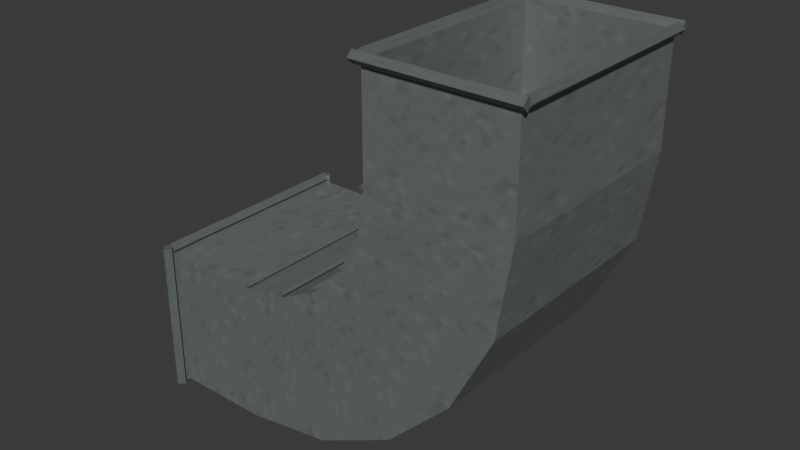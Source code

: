 # Source: hvac_elbow_up.blend  (saved by Blender 4.3.34; exported with 4.5.12 LTS)
import bpy
from mathutils import Matrix  # noqa: F401  (used for matrix-valued properties, if any)

bpy.ops.wm.read_factory_settings(use_empty=True)
scene = bpy.context.scene
scene.name = 'Scene'

# ---- collections
col_collection = bpy.data.collections.new('Collection'); scene.collection.children.link(col_collection)

# ---- images (referenced by path relative to the original .blend; pixels are not part of the script)
import os
ASSET_DIR = os.environ.get("B2B_ASSET_DIR", "")  # directory of the original .blend (textures are referenced by path, not embedded)
HERE = os.path.dirname(os.path.abspath(__file__))  # packed textures are extracted next to this script under _unpacked/

def load_image(name, relpath, width, height, colorspace="sRGB"):
    """Load a texture the original file referenced (path relative to the .blend, or extracted next to this script)."""
    p = next((c for c in (os.path.join(HERE, relpath), os.path.join(ASSET_DIR, relpath)) if relpath and os.path.exists(c)), "")
    if p:
        img = bpy.data.images.load(p, check_existing=True)
        img.name = name
    else:  # same state as the original file: an image datablock whose file is absent (Cycles renders it pink)
        img = bpy.data.images.new(name, width, height)
        img.source = "FILE"
        img.filepath = "//" + (relpath or name)
    img.colorspace_settings.name = colorspace
    return img
img_liminal_utility_256_png = load_image('liminal_utility_256.png', '_unpacked/liminal_utility_256.6681fb18.png', 256, 256, 'sRGB')

# ---- materials (node trees are filled in below, after node groups)
mat_galvanized_004 = bpy.data.materials.new('galvanized.004')
mat_brushed_004 = bpy.data.materials.new('brushed.004')

# ---- material node trees
mat_galvanized_004.use_nodes = True; mat_galvanized_004.node_tree.nodes.clear()
_N = mat_galvanized_004.node_tree.nodes; _L = mat_galvanized_004.node_tree.links
n0 = _N.new('ShaderNodeBsdfPrincipled'); n0.name = 'Principled BSDF'; n0.location = (10, 300)
n0.inputs[1].default_value = 0.55
n0.inputs[2].default_value = 0.48
n1 = _N.new('ShaderNodeOutputMaterial'); n1.name = 'Material Output'; n1.location = (300, 300)
n2 = _N.new('ShaderNodeTexImage'); n2.name = 'Image Texture'; n2.location = (0, 0)
n2.image = img_liminal_utility_256_png
n2.interpolation = 'Closest'
_L.new(n0.outputs[0], n1.inputs[0])
_L.new(n2.outputs[0], n0.inputs[0])
n1.is_active_output = True
mat_brushed_004.use_nodes = True; mat_brushed_004.node_tree.nodes.clear()
_N = mat_brushed_004.node_tree.nodes; _L = mat_brushed_004.node_tree.links
n0 = _N.new('ShaderNodeBsdfPrincipled'); n0.name = 'Principled BSDF'; n0.location = (10, 300)
n0.inputs[1].default_value = 0.55
n0.inputs[2].default_value = 0.48
n1 = _N.new('ShaderNodeOutputMaterial'); n1.name = 'Material Output'; n1.location = (300, 300)
n2 = _N.new('ShaderNodeTexImage'); n2.name = 'Image Texture'; n2.location = (0, 0)
n2.image = img_liminal_utility_256_png
n2.interpolation = 'Closest'
_L.new(n0.outputs[0], n1.inputs[0])
_L.new(n2.outputs[0], n0.inputs[0])
n1.is_active_output = True

# ---- world
world_world = bpy.data.worlds.new('World'); scene.world = world_world
world_world.use_nodes = True; world_world.node_tree.nodes.clear()
_N = world_world.node_tree.nodes; _L = world_world.node_tree.links
n0 = _N.new('ShaderNodeOutputWorld'); n0.name = 'World Output'; n0.location = (300, 300)
n1 = _N.new('ShaderNodeBackground'); n1.name = 'Background'; n1.location = (10, 300)
n1.inputs[0].default_value = (0.05088, 0.05088, 0.05088, 1.0)
_L.new(n1.outputs[0], n0.inputs[0])
n0.is_active_output = True
world_world.color = (0.05088, 0.05088, 0.05088)
world_world.sun_shadow_jitter_overblur = 0.0

# ---- meshes
me_segmented_sheet_elbow_001 = bpy.data.meshes.new('segmented_sheet_elbow.001')
me_segmented_sheet_elbow_001.from_pydata([(-0.5545, -0.3, 0.425), (-0.5545, 0.3, 0.425), (-0.5545, 0.3, 0.025), (-0.5545, -0.3, 0.025), (-0.5545, -0.288, 0.413), (-0.5545, 0.288, 0.413), (-0.5545, 0.288, 0.037), (-0.5545, -0.288, 0.037), (-0.2545, -0.3, 0.425), (-0.2545, 0.3, 0.425), (-0.2545, 0.3, 0.025), (-0.2545, -0.3, 0.025), (-0.2545, -0.288, 0.413), (-0.2545, 0.288, 0.413), (-0.2545, 0.288, 0.037), (-0.2545, -0.288, 0.037), (-0.1309, -0.3, 0.4446), (-0.1309, 0.3, 0.4446), (-0.007286, 0.3, 0.06415), (-0.007286, -0.3, 0.06415), (-0.1272, -0.288, 0.4332), (-0.1272, 0.288, 0.4332), (-0.01099, 0.288, 0.07557), (-0.01099, -0.288, 0.07557), (-0.01939, -0.3, 0.5014), (-0.01939, 0.3, 0.5014), (0.2157, 0.3, 0.1778), (0.2157, -0.3, 0.1778), (-0.01233, -0.288, 0.4917), (-0.01233, 0.288, 0.4917), (0.2087, 0.288, 0.1875), (0.2087, -0.288, 0.1875), (0.06911, -0.3, 0.5899), (0.06911, 0.3, 0.5899), (0.3927, 0.3, 0.3548), (0.3927, -0.3, 0.3548), (0.07881, -0.288, 0.5828), (0.07881, 0.288, 0.5828), (0.383, 0.288, 0.3618), (0.383, -0.288, 0.3618), (0.1259, -0.3, 0.7014), (0.1259, 0.3, 0.7014), (0.5063, 0.3, 0.5778), (0.5063, -0.3, 0.5778), (0.1373, -0.288, 0.6977), (0.1373, 0.288, 0.6977), (0.4949, 0.288, 0.5815), (0.4949, -0.288, 0.5815), (0.1455, -0.3, 0.825), (0.1455, 0.3, 0.825), (0.5455, 0.3, 0.825), (0.5455, -0.3, 0.825), (0.1575, -0.288, 0.825), (0.1575, 0.288, 0.825), (0.5335, 0.288, 0.825), (0.5335, -0.288, 0.825), (0.1455, -0.3, 1.125), (0.1455, 0.3, 1.125), (0.5455, 0.3, 1.125), (0.5455, -0.3, 1.125), (0.1575, -0.288, 1.125), (0.1575, 0.288, 1.125), (0.5335, 0.288, 1.125), (0.5335, -0.288, 1.125), (-0.5545, 0.293, 0.007), (-0.5545, 0.293, 0.443), (-0.5705, 0.309, 0.007), (-0.5705, 0.309, 0.443), (-0.5545, 0.325, 0.007), (-0.5545, 0.325, 0.443), (-0.5385, 0.309, 0.007), (-0.5385, 0.309, 0.443), (-0.5545, 0.3, 0.032), (-0.5545, -0.3, 0.032), (-0.5385, 0.3, 0.016), (-0.5385, -0.3, 0.016), (-0.5545, 0.3, 9.686e-08), (-0.5545, -0.3, 0.0), (-0.5705, 0.3, 0.016), (-0.5705, -0.3, 0.016), (-0.5545, -0.325, 0.007), (-0.5545, -0.325, 0.443), (-0.5705, -0.309, 0.007), (-0.5705, -0.309, 0.443), (-0.5545, -0.293, 0.007), (-0.5545, -0.293, 0.443), (-0.5385, -0.309, 0.007), (-0.5385, -0.309, 0.443), (-0.5545, 0.3, 0.45), (-0.5545, -0.3, 0.45), (-0.5385, 0.3, 0.434), (-0.5385, -0.3, 0.434), (-0.5545, 0.3, 0.418), (-0.5545, -0.3, 0.418), (-0.5705, 0.3, 0.434), (-0.5705, -0.3, 0.434), (0.5635, 0.309, 1.141), (0.1275, 0.309, 1.141), (0.5635, 0.293, 1.125), (0.1275, 0.293, 1.125), (0.5635, 0.309, 1.109), (0.1275, 0.309, 1.109), (0.5635, 0.325, 1.125), (0.1275, 0.325, 1.125), (0.5545, 0.3, 1.141), (0.5545, -0.3, 1.141), (0.5705, 0.3, 1.125), (0.5705, -0.3, 1.125), (0.5545, 0.3, 1.109), (0.5545, -0.3, 1.109), (0.5385, 0.3, 1.125), (0.5385, -0.3, 1.125), (0.5635, -0.309, 1.141), (0.1275, -0.309, 1.141), (0.5635, -0.325, 1.125), (0.1275, -0.325, 1.125), (0.5635, -0.309, 1.109), (0.1275, -0.309, 1.109), (0.5635, -0.293, 1.125), (0.1275, -0.293, 1.125), (0.1365, 0.3, 1.141), (0.1365, -0.3, 1.141), (0.1525, 0.3, 1.125), (0.1525, -0.3, 1.125), (0.1365, 0.3, 1.109), (0.1365, -0.3, 1.109), (0.1205, 0.3, 1.125), (0.1205, -0.3, 1.125), (-0.2545, 0.3, 0.439), (-0.2545, -0.3, 0.439), (-0.2475, 0.3, 0.432), (-0.2475, -0.3, 0.432), (-0.2545, 0.3, 0.425), (-0.2545, -0.3, 0.425), (-0.2615, 0.3, 0.432), (-0.2615, -0.3, 0.432), (-0.1331, 0.3, 0.4582), (-0.1331, -0.3, 0.4582), (-0.1261, 0.3, 0.4512), (-0.1261, -0.3, 0.4512), (-0.1331, 0.3, 0.4442), (-0.1331, -0.3, 0.4442), (-0.1401, 0.3, 0.4512), (-0.1401, -0.3, 0.4512), (-0.0235, 0.3, 0.5141), (-0.0235, -0.3, 0.5141), (-0.0165, 0.3, 0.5071), (-0.0165, -0.3, 0.5071), (-0.0235, 0.3, 0.5001), (-0.0235, -0.3, 0.5001), (-0.0305, 0.3, 0.5071), (-0.0305, -0.3, 0.5071), (0.06344, 0.3, 0.601), (0.06344, -0.3, 0.601), (0.07044, 0.3, 0.594), (0.07044, -0.3, 0.594), (0.06344, 0.3, 0.587), (0.06344, -0.3, 0.587), (0.05644, 0.3, 0.594), (0.05644, -0.3, 0.594), (0.1193, 0.3, 0.7106), (0.1193, -0.3, 0.7106), (0.1263, 0.3, 0.7036), (0.1263, -0.3, 0.7036), (0.1193, 0.3, 0.6966), (0.1193, -0.3, 0.6966), (0.1123, 0.3, 0.7036), (0.1123, -0.3, 0.7036), (0.1385, 0.3, 0.832), (0.1385, -0.3, 0.832), (0.1455, 0.3, 0.825), (0.1455, -0.3, 0.825), (0.1385, 0.3, 0.818), (0.1385, -0.3, 0.818), (0.1315, 0.3, 0.825), (0.1315, -0.3, 0.825)], [], [(8, 1, 0), (13, 4, 5), (9, 2, 1), (14, 5, 6), (10, 3, 2), (15, 6, 7), (11, 0, 3), (12, 7, 4), (16, 9, 8), (21, 12, 13), (17, 10, 9), (14, 21, 13), (18, 11, 10), (23, 14, 15), (11, 16, 8), (20, 15, 12), (24, 17, 16), (29, 20, 21), (17, 26, 18), (30, 21, 22), (26, 19, 18), (31, 22, 23), (27, 16, 19), (28, 23, 20), (32, 25, 24), (37, 28, 29), (33, 26, 25), (38, 29, 30), (34, 27, 26), (39, 30, 31), (27, 32, 24), (28, 39, 31), (40, 33, 32), (45, 36, 37), (33, 42, 34), (46, 37, 38), (42, 35, 34), (47, 38, 39), (43, 32, 35), (44, 39, 36), (48, 41, 40), (53, 44, 45), (49, 42, 41), (54, 45, 46), (50, 43, 42), (55, 46, 47), (43, 48, 40), (44, 55, 47), (56, 49, 48), (61, 52, 53), (57, 50, 49), (62, 53, 54), (58, 51, 50), (63, 54, 55), (59, 48, 51), (60, 55, 52), (1, 4, 0), (1, 6, 5), (3, 6, 2), (0, 7, 3), (56, 61, 57), (57, 62, 58), (58, 63, 59), (59, 60, 56), (65, 66, 64), (67, 68, 66), (67, 71, 69), (69, 70, 68), (71, 64, 70), (66, 70, 64), (73, 74, 72), (75, 76, 74), (75, 79, 77), (77, 78, 76), (79, 72, 78), (74, 78, 72), (81, 82, 80), (83, 84, 82), (83, 87, 85), (85, 86, 84), (87, 80, 86), (82, 86, 80), (89, 90, 88), (91, 92, 90), (91, 95, 93), (93, 94, 92), (95, 88, 94), (90, 94, 88), (97, 98, 96), (99, 100, 98), (99, 103, 101), (101, 102, 100), (103, 96, 102), (98, 102, 96), (105, 106, 104), (107, 108, 106), (105, 109, 107), (109, 110, 108), (111, 104, 110), (104, 108, 110), (113, 114, 112), (115, 116, 114), (115, 119, 117), (117, 118, 116), (119, 112, 118), (114, 118, 112), (121, 122, 120), (123, 124, 122), (121, 125, 123), (125, 126, 124), (127, 120, 126), (120, 124, 126), (129, 130, 128), (131, 132, 130), (129, 133, 131), (133, 134, 132), (135, 128, 134), (128, 132, 134), (137, 138, 136), (139, 140, 138), (137, 141, 139), (141, 142, 140), (143, 136, 142), (138, 142, 136), (145, 146, 144), (147, 148, 146), (145, 149, 147), (149, 150, 148), (151, 144, 150), (146, 150, 144), (153, 154, 152), (155, 156, 154), (153, 157, 155), (157, 158, 156), (159, 152, 158), (154, 158, 152), (161, 162, 160), (163, 164, 162), (161, 165, 163), (165, 166, 164), (167, 160, 166), (162, 166, 160), (169, 170, 168), (171, 172, 170), (169, 173, 171), (173, 174, 172), (175, 168, 174), (170, 174, 168), (8, 9, 1), (13, 12, 4), (9, 10, 2), (14, 13, 5), (10, 11, 3), (15, 14, 6), (11, 8, 0), (12, 15, 7), (16, 17, 9), (21, 20, 12), (17, 18, 10), (14, 22, 21), (18, 19, 11), (23, 22, 14), (11, 19, 16), (20, 23, 15), (24, 25, 17), (29, 28, 20), (17, 25, 26), (30, 29, 21), (26, 27, 19), (31, 30, 22), (27, 24, 16), (28, 31, 23), (32, 33, 25), (37, 36, 28), (33, 34, 26), (38, 37, 29), (34, 35, 27), (39, 38, 30), (27, 35, 32), (28, 36, 39), (40, 41, 33), (45, 44, 36), (33, 41, 42), (46, 45, 37), (42, 43, 35), (47, 46, 38), (43, 40, 32), (44, 47, 39), (48, 49, 41), (53, 52, 44), (49, 50, 42), (54, 53, 45), (50, 51, 43), (55, 54, 46), (43, 51, 48), (44, 52, 55), (56, 57, 49), (61, 60, 52), (57, 58, 50), (62, 61, 53), (58, 59, 51), (63, 62, 54), (59, 56, 48), (60, 63, 55), (1, 5, 4), (1, 2, 6), (3, 7, 6), (0, 4, 7), (56, 60, 61), (57, 61, 62), (58, 62, 63), (59, 63, 60), (65, 67, 66), (67, 69, 68), (67, 65, 71), (69, 71, 70), (71, 65, 64), (66, 68, 70), (73, 75, 74), (75, 77, 76), (75, 73, 79), (77, 79, 78), (79, 73, 72), (74, 76, 78), (81, 83, 82), (83, 85, 84), (83, 81, 87), (85, 87, 86), (87, 81, 80), (82, 84, 86), (89, 91, 90), (91, 93, 92), (91, 89, 95), (93, 95, 94), (95, 89, 88), (90, 92, 94), (97, 99, 98), (99, 101, 100), (99, 97, 103), (101, 103, 102), (103, 97, 96), (98, 100, 102), (105, 107, 106), (107, 109, 108), (105, 111, 109), (109, 111, 110), (111, 105, 104), (104, 106, 108), (113, 115, 114), (115, 117, 116), (115, 113, 119), (117, 119, 118), (119, 113, 112), (114, 116, 118), (121, 123, 122), (123, 125, 124), (121, 127, 125), (125, 127, 126), (127, 121, 120), (120, 122, 124), (129, 131, 130), (131, 133, 132), (129, 135, 133), (133, 135, 134), (135, 129, 128), (128, 130, 132), (137, 139, 138), (139, 141, 140), (137, 143, 141), (141, 143, 142), (143, 137, 136), (138, 140, 142), (145, 147, 146), (147, 149, 148), (145, 151, 149), (149, 151, 150), (151, 145, 144), (146, 148, 150), (153, 155, 154), (155, 157, 156), (153, 159, 157), (157, 159, 158), (159, 153, 152), (154, 156, 158), (161, 163, 162), (163, 165, 164), (161, 167, 165), (165, 167, 166), (167, 161, 160), (162, 164, 166), (169, 171, 170), (171, 173, 172), (169, 175, 173), (173, 175, 174), (175, 169, 168), (170, 172, 174)])
me_segmented_sheet_elbow_001.polygons.foreach_set('material_index', [0, 0, 0, 0, 0, 0, 0, 0, 0, 0, 0, 0, 0, 0, 0, 0, 0, 0, 0, 0, 0, 0, 0, 0, 0, 0, 0, 0, 0, 0, 0, 0, 0, 0, 0, 0, 0, 0, 0, 0, 0, 0, 0, 0, 0, 0, 0, 0, 0, 0, 0, 0, 0, 0, 0, 0, 0, 0, 0, 0, 0, 0, 0, 0, 1, 1, 1, 1, 1, 1, 1, 1, 1, 1, 1, 1, 1, 1, 1, 1, 1, 1, 1, 1, 1, 1, 1, 1, 1, 1, 1, 1, 1, 1, 1, 1, 1, 1, 1, 1, 1, 1, 1, 1, 1, 1, 1, 1, 1, 1, 1, 1, 1, 1, 1, 1, 1, 1, 1, 1, 1, 1, 1, 1, 1, 1, 1, 1, 1, 1, 1, 1, 1, 1, 1, 1, 1, 1, 1, 1, 1, 1, 1, 1, 1, 1, 1, 1, 0, 0, 0, 0, 0, 0, 0, 0, 0, 0, 0, 0, 0, 0, 0, 0, 0, 0, 0, 0, 0, 0, 0, 0, 0, 0, 0, 0, 0, 0, 0, 0, 0, 0, 0, 0, 0, 0, 0, 0, 0, 0, 0, 0, 0, 0, 0, 0, 0, 0, 0, 0, 0, 0, 0, 0, 0, 0, 0, 0, 0, 0, 0, 0, 1, 1, 1, 1, 1, 1, 1, 1, 1, 1, 1, 1, 1, 1, 1, 1, 1, 1, 1, 1, 1, 1, 1, 1, 1, 1, 1, 1, 1, 1, 1, 1, 1, 1, 1, 1, 1, 1, 1, 1, 1, 1, 1, 1, 1, 1, 1, 1, 1, 1, 1, 1, 1, 1, 1, 1, 1, 1, 1, 1, 1, 1, 1, 1, 1, 1, 1, 1, 1, 1, 1, 1, 1, 1, 1, 1, 1, 1, 1, 1, 1, 1, 1, 1])
_uv = me_segmented_sheet_elbow_001.uv_layers.new(name='UVMap')
_uv.uv.foreach_set('vector', [0.2362, 0.7638, 0.01375, 0.9862, 0.01375, 0.7638, 0.2362, 0.9862, 0.01375, 0.7638, 0.01375, 0.9862, 0.2362, 0.9862, 0.01375, 0.7638, 0.01375, 0.9862, 0.2362, 0.7638, 0.01375, 0.9862, 0.01375, 0.7638, 0.2362, 0.9862, 0.01375, 0.7638, 0.01375, 0.9862, 0.2362, 0.7638, 0.01375, 0.9862, 0.01375, 0.7638, 0.2362, 0.7638, 0.01375, 0.9862, 0.01375, 0.7638, 0.2362, 0.9862, 0.01375, 0.7638, 0.01375, 0.9862, 0.2362, 0.7638, 0.01375, 0.9862, 0.01375, 0.7638, 0.2362, 0.9862, 0.01375, 0.7638, 0.01375, 0.9862, 0.125, 0.9862, 0.01375, 0.7638, 0.01375, 0.9759, 0.01375, 0.7638, 0.1301, 0.9862, 0.01375, 0.9749, 0.2362, 0.9862, 0.01375, 0.7638, 0.01375, 0.9862, 0.2362, 0.7638, 0.01375, 0.9862, 0.01375, 0.7638, 0.01375, 0.7638, 0.125, 0.9862, 0.01375, 0.9759, 0.1301, 0.9862, 0.01375, 0.7638, 0.01375, 0.9749, 0.2362, 0.7638, 0.01375, 0.9862, 0.01375, 0.7638, 0.2362, 0.9862, 0.01375, 0.7638, 0.01375, 0.9862, 0.01375, 0.9573, 0.2362, 0.8216, 0.09309, 0.7638, 0.2362, 0.8236, 0.01375, 0.955, 0.09072, 0.7638, 0.2362, 0.9862, 0.01375, 0.7638, 0.01375, 0.9862, 0.2362, 0.7638, 0.01375, 0.9862, 0.01375, 0.7638, 0.2362, 0.8216, 0.01375, 0.9573, 0.09309, 0.7638, 0.08984, 0.9862, 0.09072, 0.7638, 0.01375, 0.955, 0.01375, 0.9862, 0.2362, 0.7638, 0.01375, 0.7638, 0.2362, 0.9862, 0.01375, 0.7638, 0.2362, 0.7638, 0.06153, 0.9862, 0.1407, 0.7638, 0.01375, 0.9385, 0.2362, 0.8619, 0.01375, 0.935, 0.1381, 0.7638, 0.2362, 0.9862, 0.01375, 0.7638, 0.01375, 0.9862, 0.2362, 0.7638, 0.01375, 0.9862, 0.01375, 0.7638, 0.1407, 0.7638, 0.06153, 0.9862, 0.01375, 0.9385, 0.01375, 0.935, 0.2362, 0.8619, 0.1381, 0.7638, 0.01375, 0.9862, 0.2362, 0.7638, 0.01375, 0.7638, 0.2362, 0.9862, 0.01375, 0.7638, 0.2362, 0.7638, 0.01375, 0.9147, 0.2362, 0.9069, 0.1784, 0.7638, 0.2362, 0.9093, 0.01375, 0.9102, 0.1764, 0.7638, 0.2362, 0.9862, 0.01375, 0.7638, 0.2362, 0.7638, 0.01375, 0.9862, 0.2362, 0.7638, 0.01375, 0.7638, 0.2362, 0.9069, 0.01375, 0.9147, 0.1784, 0.7638, 0.04504, 0.9862, 0.1764, 0.7638, 0.01375, 0.9102, 0.01375, 0.9862, 0.2362, 0.7638, 0.01375, 0.7638, 0.2362, 0.9862, 0.01375, 0.7638, 0.2362, 0.7638, 0.02413, 0.9862, 0.2155, 0.7638, 0.01375, 0.875, 0.2362, 0.9862, 0.01375, 0.8699, 0.2146, 0.7638, 0.2362, 0.9862, 0.01375, 0.7638, 0.2362, 0.7638, 0.01375, 0.9862, 0.2362, 0.7638, 0.01375, 0.7638, 0.2155, 0.7638, 0.02413, 0.9862, 0.01375, 0.875, 0.01375, 0.8699, 0.2362, 0.9862, 0.2146, 0.7638, 0.01375, 0.9862, 0.2362, 0.7638, 0.01375, 0.7638, 0.2362, 0.9862, 0.01375, 0.7638, 0.2362, 0.7638, 0.01375, 0.9862, 0.2362, 0.7638, 0.01375, 0.7638, 0.2362, 0.9862, 0.01375, 0.7638, 0.2362, 0.7638, 0.2362, 0.9862, 0.01375, 0.7638, 0.2362, 0.7638, 0.01375, 0.9862, 0.2362, 0.7638, 0.01375, 0.7638, 0.2362, 0.9862, 0.01375, 0.7638, 0.2362, 0.7638, 0.01375, 0.9862, 0.2362, 0.7638, 0.01375, 0.7638, 0.2362, 0.9862, 0.0182, 0.7638, 0.01375, 0.9862, 0.2362, 0.9862, 0.01375, 0.7704, 0.01375, 0.9796, 0.01375, 0.7638, 0.2318, 0.9862, 0.2362, 0.7638, 0.01375, 0.9862, 0.2362, 0.7704, 0.01375, 0.7638, 0.01375, 0.7638, 0.2362, 0.9818, 0.01375, 0.9862, 0.01375, 0.9862, 0.2296, 0.7638, 0.2362, 0.9862, 0.2362, 0.9862, 0.01375, 0.7682, 0.2362, 0.7638, 0.2362, 0.7638, 0.02043, 0.9862, 0.01375, 0.7638, 0.01375, 0.2362, 0.2362, 0.01375, 0.01375, 0.01375, 0.2362, 0.2362, 0.01375, 0.01375, 0.2362, 0.01375, 0.2362, 0.125, 0.01375, 0.125, 0.125, 0.01375, 0.2362, 0.2362, 0.01375, 0.01375, 0.2362, 0.01375, 0.01375, 0.2362, 0.2362, 0.01375, 0.01375, 0.01375, 0.2362, 0.125, 0.01375, 0.125, 0.125, 0.2362, 0.01375, 0.2362, 0.2362, 0.01375, 0.01375, 0.01375, 0.2362, 0.2362, 0.01375, 0.01375, 0.2362, 0.01375, 0.2362, 0.125, 0.01375, 0.125, 0.125, 0.01375, 0.2362, 0.2362, 0.01375, 0.01375, 0.2362, 0.01375, 0.01375, 0.2362, 0.2362, 0.01375, 0.01375, 0.01375, 0.2362, 0.125, 0.01375, 0.125, 0.125, 0.2362, 0.01375, 0.2362, 0.2362, 0.01375, 0.01375, 0.01375, 0.2362, 0.2362, 0.01375, 0.01375, 0.2362, 0.01375, 0.2362, 0.125, 0.01375, 0.125, 0.125, 0.01375, 0.2362, 0.2362, 0.01375, 0.01375, 0.2362, 0.01375, 0.01375, 0.2362, 0.2362, 0.01375, 0.01375, 0.01375, 0.2362, 0.125, 0.01375, 0.125, 0.125, 0.2362, 0.01375, 0.2362, 0.2362, 0.01375, 0.01375, 0.01375, 0.2362, 0.2362, 0.01375, 0.01375, 0.2362, 0.01375, 0.2362, 0.125, 0.01375, 0.125, 0.125, 0.01375, 0.2362, 0.2362, 0.01375, 0.01375, 0.2362, 0.01375, 0.01375, 0.2362, 0.2362, 0.01375, 0.01375, 0.01375, 0.2362, 0.125, 0.01375, 0.125, 0.125, 0.2362, 0.01375, 0.2362, 0.2362, 0.01375, 0.01375, 0.01375, 0.2362, 0.2362, 0.01375, 0.01375, 0.2362, 0.01375, 0.2362, 0.125, 0.01375, 0.125, 0.125, 0.01375, 0.2362, 0.2362, 0.01375, 0.01375, 0.2362, 0.01375, 0.01375, 0.2362, 0.2362, 0.01375, 0.01375, 0.01375, 0.2362, 0.125, 0.01375, 0.125, 0.125, 0.2362, 0.01375, 0.2362, 0.2362, 0.01375, 0.01375, 0.01375, 0.2362, 0.2362, 0.01375, 0.01375, 0.2362, 0.01375, 0.125, 0.2362, 0.125, 0.01375, 0.2362, 0.125, 0.2362, 0.2362, 0.01375, 0.01375, 0.2362, 0.01375, 0.01375, 0.2362, 0.2362, 0.01375, 0.01375, 0.01375, 0.125, 0.2362, 0.125, 0.01375, 0.01375, 0.125, 0.01375, 0.2362, 0.2362, 0.01375, 0.01375, 0.01375, 0.2362, 0.2362, 0.01375, 0.01375, 0.2362, 0.01375, 0.2362, 0.125, 0.01375, 0.125, 0.125, 0.01375, 0.2362, 0.2362, 0.01375, 0.01375, 0.2362, 0.01375, 0.01375, 0.2362, 0.2362, 0.01375, 0.01375, 0.01375, 0.2362, 0.125, 0.01375, 0.125, 0.125, 0.2362, 0.01375, 0.2362, 0.2362, 0.01375, 0.01375, 0.01375, 0.2362, 0.2362, 0.01375, 0.01375, 0.2362, 0.01375, 0.125, 0.2362, 0.125, 0.01375, 0.2362, 0.125, 0.2362, 0.2362, 0.01375, 0.01375, 0.2362, 0.01375, 0.01375, 0.2362, 0.2362, 0.01375, 0.01375, 0.01375, 0.125, 0.2362, 0.125, 0.01375, 0.01375, 0.125, 0.01375, 0.2362, 0.2362, 0.01375, 0.01375, 0.01375, 0.2362, 0.2362, 0.01375, 0.01375, 0.2362, 0.01375, 0.125, 0.2362, 0.125, 0.01375, 0.2362, 0.125, 0.2362, 0.2362, 0.01375, 0.01375, 0.2362, 0.01375, 0.01375, 0.2362, 0.2362, 0.01375, 0.01375, 0.01375, 0.125, 0.2362, 0.125, 0.01375, 0.01375, 0.125, 0.01375, 0.2362, 0.2362, 0.01375, 0.01375, 0.01375, 0.2362, 0.2362, 0.01375, 0.01375, 0.2362, 0.01375, 0.125, 0.2362, 0.125, 0.01375, 0.2362, 0.125, 0.2362, 0.2362, 0.01375, 0.01375, 0.2362, 0.01375, 0.01375, 0.2362, 0.2362, 0.01375, 0.01375, 0.01375, 0.2362, 0.125, 0.01375, 0.125, 0.125, 0.2362, 0.01375, 0.2362, 0.2362, 0.01375, 0.01375, 0.01375, 0.2362, 0.2362, 0.01375, 0.01375, 0.2362, 0.01375, 0.125, 0.2362, 0.125, 0.01375, 0.2362, 0.125, 0.2362, 0.2362, 0.01375, 0.01375, 0.2362, 0.01375, 0.01375, 0.2362, 0.2362, 0.01375, 0.01375, 0.01375, 0.2362, 0.125, 0.01375, 0.125, 0.125, 0.2362, 0.01375, 0.2362, 0.2362, 0.01375, 0.01375, 0.01375, 0.2362, 0.2362, 0.01375, 0.01375, 0.2362, 0.01375, 0.125, 0.2362, 0.125, 0.01375, 0.2362, 0.125, 0.2362, 0.2362, 0.01375, 0.01375, 0.2362, 0.01375, 0.01375, 0.2362, 0.2362, 0.01375, 0.01375, 0.01375, 0.2362, 0.125, 0.01375, 0.125, 0.125, 0.2362, 0.01375, 0.2362, 0.2362, 0.01375, 0.01375, 0.01375, 0.2362, 0.2362, 0.01375, 0.01375, 0.2362, 0.01375, 0.125, 0.2362, 0.125, 0.01375, 0.2362, 0.125, 0.2362, 0.2362, 0.01375, 0.01375, 0.2362, 0.01375, 0.01375, 0.2362, 0.2362, 0.01375, 0.01375, 0.01375, 0.2362, 0.125, 0.01375, 0.125, 0.125, 0.2362, 0.01375, 0.2362, 0.2362, 0.01375, 0.01375, 0.01375, 0.2362, 0.2362, 0.01375, 0.01375, 0.2362, 0.01375, 0.125, 0.2362, 0.125, 0.01375, 0.2362, 0.125, 0.2362, 0.2362, 0.01375, 0.01375, 0.2362, 0.01375, 0.01375, 0.2362, 0.2362, 0.01375, 0.01375, 0.01375, 0.2362, 0.125, 0.01375, 0.125, 0.125, 0.2362, 0.2362, 0.7638, 0.2362, 0.9862, 0.01375, 0.9862, 0.2362, 0.9862, 0.2362, 0.7638, 0.01375, 0.7638, 0.2362, 0.9862, 0.2362, 0.7638, 0.01375, 0.7638, 0.2362, 0.7638, 0.2362, 0.9862, 0.01375, 0.9862, 0.2362, 0.9862, 0.2362, 0.7638, 0.01375, 0.7638, 0.2362, 0.7638, 0.2362, 0.9862, 0.01375, 0.9862, 0.2362, 0.7638, 0.2362, 0.9862, 0.01375, 0.9862, 0.2362, 0.9862, 0.2362, 0.7638, 0.01375, 0.7638, 0.2362, 0.7638, 0.2362, 0.9862, 0.01375, 0.9862, 0.2362, 0.9862, 0.2362, 0.7638, 0.01375, 0.7638, 0.125, 0.9862, 0.2362, 0.7845, 0.01375, 0.7638, 0.01375, 0.7638, 0.2362, 0.7854, 0.1301, 0.9862, 0.2362, 0.9862, 0.2362, 0.7638, 0.01375, 0.7638, 0.2362, 0.7638, 0.2362, 0.9862, 0.01375, 0.9862, 0.01375, 0.7638, 0.2362, 0.7845, 0.125, 0.9862, 0.1301, 0.9862, 0.2362, 0.7854, 0.01375, 0.7638, 0.2362, 0.7638, 0.2362, 0.9862, 0.01375, 0.9862, 0.2362, 0.9862, 0.2362, 0.7638, 0.01375, 0.7638, 0.01375, 0.9573, 0.08533, 0.9862, 0.2362, 0.8216, 0.2362, 0.8236, 0.08984, 0.9862, 0.01375, 0.955, 0.2362, 0.9862, 0.2362, 0.7638, 0.01375, 0.7638, 0.2362, 0.7638, 0.2362, 0.9862, 0.01375, 0.9862, 0.2362, 0.8216, 0.08533, 0.9862, 0.01375, 0.9573, 0.08984, 0.9862, 0.2362, 0.8236, 0.09072, 0.7638, 0.01375, 0.9862, 0.2362, 0.9862, 0.2362, 0.7638, 0.2362, 0.9862, 0.01375, 0.9862, 0.01375, 0.7638, 0.06153, 0.9862, 0.2362, 0.8593, 0.1407, 0.7638, 0.2362, 0.8619, 0.06505, 0.9862, 0.01375, 0.935, 0.2362, 0.9862, 0.2362, 0.7638, 0.01375, 0.7638, 0.2362, 0.7638, 0.2362, 0.9862, 0.01375, 0.9862, 0.1407, 0.7638, 0.2362, 0.8593, 0.06153, 0.9862, 0.01375, 0.935, 0.06505, 0.9862, 0.2362, 0.8619, 0.01375, 0.9862, 0.2362, 0.9862, 0.2362, 0.7638, 0.2362, 0.9862, 0.01375, 0.9862, 0.01375, 0.7638, 0.01375, 0.9147, 0.04266, 0.9862, 0.2362, 0.9069, 0.2362, 0.9093, 0.04504, 0.9862, 0.01375, 0.9102, 0.2362, 0.9862, 0.01375, 0.9862, 0.01375, 0.7638, 0.01375, 0.9862, 0.2362, 0.9862, 0.2362, 0.7638, 0.2362, 0.9069, 0.04266, 0.9862, 0.01375, 0.9147, 0.04504, 0.9862, 0.2362, 0.9093, 0.1764, 0.7638, 0.01375, 0.9862, 0.2362, 0.9862, 0.2362, 0.7638, 0.2362, 0.9862, 0.01375, 0.9862, 0.01375, 0.7638, 0.02413, 0.9862, 0.2362, 0.9862, 0.2155, 0.7638, 0.2362, 0.9862, 0.02508, 0.9862, 0.01375, 0.8699, 0.2362, 0.9862, 0.01375, 0.9862, 0.01375, 0.7638, 0.01375, 0.9862, 0.2362, 0.9862, 0.2362, 0.7638, 0.2155, 0.7638, 0.2362, 0.9862, 0.02413, 0.9862, 0.01375, 0.8699, 0.02508, 0.9862, 0.2362, 0.9862, 0.01375, 0.9862, 0.2362, 0.9862, 0.2362, 0.7638, 0.2362, 0.9862, 0.01375, 0.9862, 0.01375, 0.7638, 0.01375, 0.9862, 0.2362, 0.9862, 0.2362, 0.7638, 0.2362, 0.9862, 0.01375, 0.9862, 0.01375, 0.7638, 0.2362, 0.9862, 0.01375, 0.9862, 0.01375, 0.7638, 0.01375, 0.9862, 0.2362, 0.9862, 0.2362, 0.7638, 0.2362, 0.9862, 0.01375, 0.9862, 0.01375, 0.7638, 0.01375, 0.9862, 0.2362, 0.9862, 0.2362, 0.7638, 0.2362, 0.9862, 0.2318, 0.7638, 0.0182, 0.7638, 0.2362, 0.9862, 0.2362, 0.7638, 0.01375, 0.7704, 0.01375, 0.7638, 0.0182, 0.9862, 0.2318, 0.9862, 0.01375, 0.9862, 0.2362, 0.9796, 0.2362, 0.7704, 0.01375, 0.7638, 0.2362, 0.7682, 0.2362, 0.9818, 0.01375, 0.9862, 0.02043, 0.7638, 0.2296, 0.7638, 0.2362, 0.9862, 0.01375, 0.9818, 0.01375, 0.7682, 0.2362, 0.7638, 0.2296, 0.9862, 0.02043, 0.9862, 0.01375, 0.2362, 0.2362, 0.2362, 0.2362, 0.01375, 0.2362, 0.2362, 0.01375, 0.2362, 0.01375, 0.01375, 0.2362, 0.125, 0.125, 0.2362, 0.01375, 0.125, 0.2362, 0.2362, 0.01375, 0.2362, 0.01375, 0.01375, 0.01375, 0.2362, 0.2362, 0.2362, 0.2362, 0.01375, 0.2362, 0.125, 0.125, 0.01375, 0.01375, 0.125, 0.01375, 0.2362, 0.2362, 0.2362, 0.2362, 0.01375, 0.2362, 0.2362, 0.01375, 0.2362, 0.01375, 0.01375, 0.2362, 0.125, 0.125, 0.2362, 0.01375, 0.125, 0.2362, 0.2362, 0.01375, 0.2362, 0.01375, 0.01375, 0.01375, 0.2362, 0.2362, 0.2362, 0.2362, 0.01375, 0.2362, 0.125, 0.125, 0.01375, 0.01375, 0.125, 0.01375, 0.2362, 0.2362, 0.2362, 0.2362, 0.01375, 0.2362, 0.2362, 0.01375, 0.2362, 0.01375, 0.01375, 0.2362, 0.125, 0.125, 0.2362, 0.01375, 0.125, 0.2362, 0.2362, 0.01375, 0.2362, 0.01375, 0.01375, 0.01375, 0.2362, 0.2362, 0.2362, 0.2362, 0.01375, 0.2362, 0.125, 0.125, 0.01375, 0.01375, 0.125, 0.01375, 0.2362, 0.2362, 0.2362, 0.2362, 0.01375, 0.2362, 0.2362, 0.01375, 0.2362, 0.01375, 0.01375, 0.2362, 0.125, 0.125, 0.2362, 0.01375, 0.125, 0.2362, 0.2362, 0.01375, 0.2362, 0.01375, 0.01375, 0.01375, 0.2362, 0.2362, 0.2362, 0.2362, 0.01375, 0.2362, 0.125, 0.125, 0.01375, 0.01375, 0.125, 0.01375, 0.2362, 0.2362, 0.2362, 0.2362, 0.01375, 0.2362, 0.2362, 0.01375, 0.2362, 0.01375, 0.01375, 0.2362, 0.125, 0.125, 0.2362, 0.01375, 0.125, 0.2362, 0.2362, 0.01375, 0.2362, 0.01375, 0.01375, 0.01375, 0.2362, 0.2362, 0.2362, 0.2362, 0.01375, 0.2362, 0.125, 0.125, 0.01375, 0.01375, 0.125, 0.01375, 0.2362, 0.2362, 0.2362, 0.2362, 0.01375, 0.2362, 0.2362, 0.01375, 0.2362, 0.01375, 0.01375, 0.125, 0.2362, 0.01375, 0.125, 0.125, 0.01375, 0.2362, 0.2362, 0.01375, 0.2362, 0.01375, 0.01375, 0.01375, 0.2362, 0.2362, 0.2362, 0.2362, 0.01375, 0.125, 0.2362, 0.2362, 0.125, 0.125, 0.01375, 0.01375, 0.2362, 0.2362, 0.2362, 0.2362, 0.01375, 0.2362, 0.2362, 0.01375, 0.2362, 0.01375, 0.01375, 0.2362, 0.125, 0.125, 0.2362, 0.01375, 0.125, 0.2362, 0.2362, 0.01375, 0.2362, 0.01375, 0.01375, 0.01375, 0.2362, 0.2362, 0.2362, 0.2362, 0.01375, 0.2362, 0.125, 0.125, 0.01375, 0.01375, 0.125, 0.01375, 0.2362, 0.2362, 0.2362, 0.2362, 0.01375, 0.2362, 0.2362, 0.01375, 0.2362, 0.01375, 0.01375, 0.125, 0.2362, 0.01375, 0.125, 0.125, 0.01375, 0.2362, 0.2362, 0.01375, 0.2362, 0.01375, 0.01375, 0.01375, 0.2362, 0.2362, 0.2362, 0.2362, 0.01375, 0.125, 0.2362, 0.2362, 0.125, 0.125, 0.01375, 0.01375, 0.2362, 0.2362, 0.2362, 0.2362, 0.01375, 0.2362, 0.2362, 0.01375, 0.2362, 0.01375, 0.01375, 0.125, 0.2362, 0.01375, 0.125, 0.125, 0.01375, 0.2362, 0.2362, 0.01375, 0.2362, 0.01375, 0.01375, 0.01375, 0.2362, 0.2362, 0.2362, 0.2362, 0.01375, 0.125, 0.2362, 0.2362, 0.125, 0.125, 0.01375, 0.01375, 0.2362, 0.2362, 0.2362, 0.2362, 0.01375, 0.2362, 0.2362, 0.01375, 0.2362, 0.01375, 0.01375, 0.125, 0.2362, 0.01375, 0.125, 0.125, 0.01375, 0.2362, 0.2362, 0.01375, 0.2362, 0.01375, 0.01375, 0.01375, 0.2362, 0.2362, 0.2362, 0.2362, 0.01375, 0.2362, 0.125, 0.125, 0.01375, 0.01375, 0.125, 0.01375, 0.2362, 0.2362, 0.2362, 0.2362, 0.01375, 0.2362, 0.2362, 0.01375, 0.2362, 0.01375, 0.01375, 0.125, 0.2362, 0.01375, 0.125, 0.125, 0.01375, 0.2362, 0.2362, 0.01375, 0.2362, 0.01375, 0.01375, 0.01375, 0.2362, 0.2362, 0.2362, 0.2362, 0.01375, 0.2362, 0.125, 0.125, 0.01375, 0.01375, 0.125, 0.01375, 0.2362, 0.2362, 0.2362, 0.2362, 0.01375, 0.2362, 0.2362, 0.01375, 0.2362, 0.01375, 0.01375, 0.125, 0.2362, 0.01375, 0.125, 0.125, 0.01375, 0.2362, 0.2362, 0.01375, 0.2362, 0.01375, 0.01375, 0.01375, 0.2362, 0.2362, 0.2362, 0.2362, 0.01375, 0.2362, 0.125, 0.125, 0.01375, 0.01375, 0.125, 0.01375, 0.2362, 0.2362, 0.2362, 0.2362, 0.01375, 0.2362, 0.2362, 0.01375, 0.2362, 0.01375, 0.01375, 0.125, 0.2362, 0.01375, 0.125, 0.125, 0.01375, 0.2362, 0.2362, 0.01375, 0.2362, 0.01375, 0.01375, 0.01375, 0.2362, 0.2362, 0.2362, 0.2362, 0.01375, 0.2362, 0.125, 0.125, 0.01375, 0.01375, 0.125, 0.01375, 0.2362, 0.2362, 0.2362, 0.2362, 0.01375, 0.2362, 0.2362, 0.01375, 0.2362, 0.01375, 0.01375, 0.125, 0.2362, 0.01375, 0.125, 0.125, 0.01375, 0.2362, 0.2362, 0.01375, 0.2362, 0.01375, 0.01375, 0.01375, 0.2362, 0.2362, 0.2362, 0.2362, 0.01375, 0.2362, 0.125, 0.125, 0.01375, 0.01375, 0.125])
me_segmented_sheet_elbow_001.materials.append(mat_galvanized_004)
me_segmented_sheet_elbow_001.materials.append(mat_brushed_004)
me_segmented_sheet_elbow_001.update()

# ---- objects
ob_hvac_elbow_up = bpy.data.objects.new('hvac_elbow_up', me_segmented_sheet_elbow_001)

# ---- transforms, parenting, visibility, modifiers, constraints
ob_hvac_elbow_up.location = (0.0, 0.0, 0.0)

# ---- collection membership
col_collection.objects.link(ob_hvac_elbow_up)

# ---- scene / render settings (as saved in the file)
scene.frame_start = 1; scene.frame_end = 250; scene.frame_set(1)
scene.render.engine = 'BLENDER_EEVEE_NEXT'
bpy.context.view_layer.update()

# ---- added for rendering (the .blend has no active camera and no usable light): camera, sun
cam_auto = bpy.data.cameras.new('AutoCamera')
cam_auto.lens = 50.0
cam_auto.sensor_width = 36.0
cam_auto.clip_end = 1000.0
ob_auto_camera = bpy.data.objects.new('AutoCamera', cam_auto)
scene.collection.objects.link(ob_auto_camera)
ob_auto_camera.location = (1.60954, -1.93144, 1.85813)
ob_auto_camera.rotation_euler = (1.09748, -7.21219e-08, 0.694738)
scene.camera = ob_auto_camera
light_auto_sun = bpy.data.lights.new('AutoSun', 'SUN')
light_auto_sun.energy = 3.0
light_auto_sun.angle = 0.0523599
ob_auto_sun = bpy.data.objects.new('AutoSun', light_auto_sun)
scene.collection.objects.link(ob_auto_sun)
ob_auto_sun.rotation_euler = (0.872665, 0.174533, 0.523599)
bpy.context.view_layer.update()
